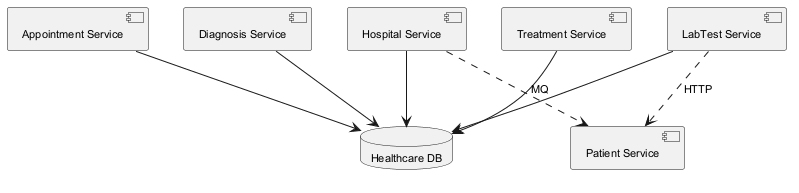

The diagram above was rendered by PlantUML. Its source (embedded in the PNG):
@startuml
skinparam backgroundColor #FFFFFF
skinparam classBackgroundColor #F1F8E9
skinparam classBorderColor #33691E
skinparam defaultFontSize 11
component "Appointment Service" as C_AppointmentService
component "LabTest Service" as C_LabTestService
component "Patient Service" as C_PatientService
component "Diagnosis Service" as C_DiagnosisService
component "Hospital Service" as C_HospitalService
component "Treatment Service" as C_TreatmentService
database "Healthcare DB" as DB_healthcare
C_AppointmentService --> DB_healthcare
C_LabTestService --> DB_healthcare
C_DiagnosisService --> DB_healthcare
C_HospitalService --> DB_healthcare
C_TreatmentService --> DB_healthcare
C_LabTestService ..> C_PatientService : HTTP
C_HospitalService ..> C_PatientService : MQ
@enduml